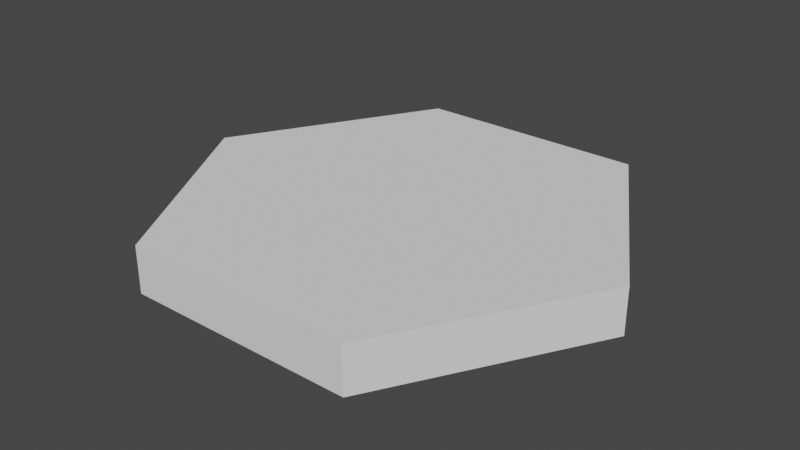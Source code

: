 # Source: Hex-1.blend  (saved by Blender 2.93.21; exported with 4.5.12 LTS)
import bpy
from mathutils import Matrix  # noqa: F401  (used for matrix-valued properties, if any)

bpy.ops.wm.read_factory_settings(use_empty=True)
scene = bpy.context.scene
scene.name = 'Scene'

# ---- collections
col_collection = bpy.data.collections.new('Collection'); scene.collection.children.link(col_collection)

# ---- world
world_world = bpy.data.worlds.new('World'); scene.world = world_world
world_world.use_nodes = True; world_world.node_tree.nodes.clear()
_N = world_world.node_tree.nodes; _L = world_world.node_tree.links
n0 = _N.new('ShaderNodeOutputWorld'); n0.name = 'World Output'; n0.location = (300, 300)
n1 = _N.new('ShaderNodeBackground'); n1.name = 'Background'; n1.location = (10, 300)
n1.inputs[0].default_value = (0.05088, 0.05088, 0.05088, 1.0)
_L.new(n1.outputs[0], n0.inputs[0])
n0.is_active_output = True
world_world.color = (0.05088, 0.05088, 0.05088)
world_world.use_sun_shadow = False
world_world.sun_shadow_jitter_overblur = 0.0

# ---- meshes
me_plane = bpy.data.meshes.new('Plane')
me_plane.from_pydata([(-1.0, 0.0, 0.0), (1.0, 0.0, 0.0), (-0.5, 0.0, 0.0), (0.5, 0.0, 0.0), (-0.5, 0.8782, 0.0), (0.5, 0.8782, 0.0), (-0.5, -0.8789, 0.0), (0.5, -0.8789, 0.0), (-0.5, -0.8789, 1.0), (-0.5, 0.0, 1.0), (0.5, -0.8789, 1.0), (0.5, 0.0, 1.0), (-1.0, 0.0, 1.0), (1.0, 0.0, 1.0), (-0.5, 0.8782, 1.0), (0.5, 0.8782, 1.0)], [], [(7, 6, 2, 3), (0, 4, 2), (3, 5, 1), (0, 2, 6), (1, 7, 3), (2, 4, 5, 3), (10, 11, 9, 8), (12, 9, 14), (11, 13, 15), (12, 8, 9), (13, 11, 10), (9, 11, 15, 14), (7, 1, 13, 10), (0, 6, 8, 12), (5, 4, 14, 15), (1, 5, 15, 13), (4, 0, 12, 14), (6, 7, 10, 8)])
_uv = me_plane.uv_layers.new(name='UVMap')
_uv.uv.foreach_set('vector', [0.75, 0.06053, 0.25, 0.06053, 0.25, 0.5, 0.75, 0.5, 0.0, 0.5, 0.25, 0.9391, 0.25, 0.5, 0.75, 0.5, 0.75, 0.9391, 1.0, 0.5, 0.0, 0.5, 0.25, 0.5, 0.25, 0.06053, 1.0, 0.5, 0.75, 0.06053, 0.75, 0.5, 0.25, 0.5, 0.25, 0.9391, 0.75, 0.9391, 0.75, 0.5, 0.75, 0.06053, 0.75, 0.5, 0.25, 0.5, 0.25, 0.06053, 0.0, 0.5, 0.25, 0.5, 0.25, 0.9391, 0.75, 0.5, 1.0, 0.5, 0.75, 0.9391, 0.0, 0.5, 0.25, 0.06053, 0.25, 0.5, 1.0, 0.5, 0.75, 0.5, 0.75, 0.06053, 0.25, 0.5, 0.75, 0.5, 0.75, 0.9391, 0.25, 0.9391, 0.75, 0.06053, 1.0, 0.5, 1.0, 0.5, 0.75, 0.06053, 0.0, 0.5, 0.25, 0.06053, 0.25, 0.06053, 0.0, 0.5, 0.75, 0.9391, 0.25, 0.9391, 0.25, 0.9391, 0.75, 0.9391, 1.0, 0.5, 0.75, 0.9391, 0.75, 0.9391, 1.0, 0.5, 0.25, 0.9391, 0.0, 0.5, 0.0, 0.5, 0.25, 0.9391, 0.25, 0.06053, 0.75, 0.06053, 0.75, 0.06053, 0.25, 0.06053])
me_plane.use_remesh_fix_poles = True
me_plane.use_remesh_preserve_attributes = False
me_plane.update()

# ---- objects
ob_plane = bpy.data.objects.new('Plane', me_plane)

# ---- transforms, parenting, visibility, modifiers, constraints
ob_plane.location = (0.0, 0.0, 0.0)
ob_plane.scale = (5.0, 5.0, 1.0)

# ---- collection membership
scene.collection.objects.link(ob_plane)

# ---- scene / render settings (as saved in the file)
scene.frame_start = 1; scene.frame_end = 250; scene.frame_set(1)
scene.render.engine = 'BLENDER_EEVEE_NEXT'
scene.cycles.use_denoising = False
scene.cycles.samples = 128
scene.cycles.sampling_pattern = 'TABULATED_SOBOL'
scene.cycles.use_adaptive_sampling = False
scene.cycles.use_light_tree = False
scene.view_settings.view_transform = 'Filmic'
bpy.context.view_layer.update()

# ---- added for rendering (the .blend has no active camera and no usable light): camera, sun
cam_auto = bpy.data.cameras.new('AutoCamera')
cam_auto.lens = 50.0
cam_auto.sensor_width = 36.0
cam_auto.clip_end = 1000.0
ob_auto_camera = bpy.data.objects.new('AutoCamera', cam_auto)
scene.collection.objects.link(ob_auto_camera)
ob_auto_camera.location = (12.3507, -14.8225, 10.3806)
ob_auto_camera.rotation_euler = (1.09748, -7.21219e-08, 0.694738)
scene.camera = ob_auto_camera
light_auto_sun = bpy.data.lights.new('AutoSun', 'SUN')
light_auto_sun.energy = 3.0
light_auto_sun.angle = 0.0523599
ob_auto_sun = bpy.data.objects.new('AutoSun', light_auto_sun)
scene.collection.objects.link(ob_auto_sun)
ob_auto_sun.rotation_euler = (0.872665, 0.174533, 0.523599)
bpy.context.view_layer.update()
